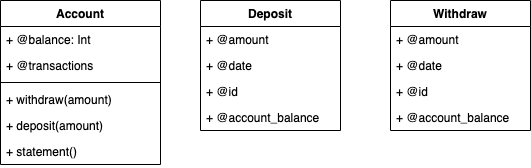

The diagram above was exported from draw.io. Its source (the exported page's mxGraphModel, read from the mxfile embedded in the PNG):
<mxGraphModel dx="946" dy="672" grid="1" gridSize="10" guides="1" tooltips="1" connect="1" arrows="1" fold="1" page="1" pageScale="1" pageWidth="827" pageHeight="1169" math="0" shadow="0">
  <root>
    <mxCell id="WIyWlLk6GJQsqaUBKTNV-0" />
    <mxCell id="WIyWlLk6GJQsqaUBKTNV-1" parent="WIyWlLk6GJQsqaUBKTNV-0" />
    <mxCell id="-5benp0yJP403DTG9w_A-0" value="Account" style="swimlane;fontStyle=1;align=center;verticalAlign=top;childLayout=stackLayout;horizontal=1;startSize=26;horizontalStack=0;resizeParent=1;resizeParentMax=0;resizeLast=0;collapsible=1;marginBottom=0;" vertex="1" parent="WIyWlLk6GJQsqaUBKTNV-1">
      <mxGeometry x="60" y="40" width="160" height="164" as="geometry" />
    </mxCell>
    <mxCell id="-5benp0yJP403DTG9w_A-1" value="+ @balance: Int " style="text;strokeColor=none;fillColor=none;align=left;verticalAlign=top;spacingLeft=4;spacingRight=4;overflow=hidden;rotatable=0;points=[[0,0.5],[1,0.5]];portConstraint=eastwest;" vertex="1" parent="-5benp0yJP403DTG9w_A-0">
      <mxGeometry y="26" width="160" height="26" as="geometry" />
    </mxCell>
    <mxCell id="-5benp0yJP403DTG9w_A-5" value="+ @transactions" style="text;strokeColor=none;fillColor=none;align=left;verticalAlign=top;spacingLeft=4;spacingRight=4;overflow=hidden;rotatable=0;points=[[0,0.5],[1,0.5]];portConstraint=eastwest;" vertex="1" parent="-5benp0yJP403DTG9w_A-0">
      <mxGeometry y="52" width="160" height="26" as="geometry" />
    </mxCell>
    <mxCell id="-5benp0yJP403DTG9w_A-2" value="" style="line;strokeWidth=1;fillColor=none;align=left;verticalAlign=middle;spacingTop=-1;spacingLeft=3;spacingRight=3;rotatable=0;labelPosition=right;points=[];portConstraint=eastwest;" vertex="1" parent="-5benp0yJP403DTG9w_A-0">
      <mxGeometry y="78" width="160" height="8" as="geometry" />
    </mxCell>
    <mxCell id="-5benp0yJP403DTG9w_A-4" value="+ withdraw(amount)" style="text;strokeColor=none;fillColor=none;align=left;verticalAlign=top;spacingLeft=4;spacingRight=4;overflow=hidden;rotatable=0;points=[[0,0.5],[1,0.5]];portConstraint=eastwest;" vertex="1" parent="-5benp0yJP403DTG9w_A-0">
      <mxGeometry y="86" width="160" height="26" as="geometry" />
    </mxCell>
    <mxCell id="-5benp0yJP403DTG9w_A-3" value="+ deposit(amount)&#10;" style="text;strokeColor=none;fillColor=none;align=left;verticalAlign=top;spacingLeft=4;spacingRight=4;overflow=hidden;rotatable=0;points=[[0,0.5],[1,0.5]];portConstraint=eastwest;" vertex="1" parent="-5benp0yJP403DTG9w_A-0">
      <mxGeometry y="112" width="160" height="26" as="geometry" />
    </mxCell>
    <mxCell id="-5benp0yJP403DTG9w_A-6" value="+ statement()" style="text;strokeColor=none;fillColor=none;align=left;verticalAlign=top;spacingLeft=4;spacingRight=4;overflow=hidden;rotatable=0;points=[[0,0.5],[1,0.5]];portConstraint=eastwest;" vertex="1" parent="-5benp0yJP403DTG9w_A-0">
      <mxGeometry y="138" width="160" height="26" as="geometry" />
    </mxCell>
    <mxCell id="-5benp0yJP403DTG9w_A-7" value="Deposit" style="swimlane;fontStyle=1;childLayout=stackLayout;horizontal=1;startSize=26;fillColor=none;horizontalStack=0;resizeParent=1;resizeParentMax=0;resizeLast=0;collapsible=1;marginBottom=0;" vertex="1" parent="WIyWlLk6GJQsqaUBKTNV-1">
      <mxGeometry x="260" y="40" width="140" height="130" as="geometry" />
    </mxCell>
    <mxCell id="-5benp0yJP403DTG9w_A-8" value="+ @amount" style="text;strokeColor=none;fillColor=none;align=left;verticalAlign=top;spacingLeft=4;spacingRight=4;overflow=hidden;rotatable=0;points=[[0,0.5],[1,0.5]];portConstraint=eastwest;" vertex="1" parent="-5benp0yJP403DTG9w_A-7">
      <mxGeometry y="26" width="140" height="26" as="geometry" />
    </mxCell>
    <mxCell id="-5benp0yJP403DTG9w_A-9" value="+ @date" style="text;strokeColor=none;fillColor=none;align=left;verticalAlign=top;spacingLeft=4;spacingRight=4;overflow=hidden;rotatable=0;points=[[0,0.5],[1,0.5]];portConstraint=eastwest;" vertex="1" parent="-5benp0yJP403DTG9w_A-7">
      <mxGeometry y="52" width="140" height="26" as="geometry" />
    </mxCell>
    <mxCell id="-5benp0yJP403DTG9w_A-10" value="+ @id" style="text;strokeColor=none;fillColor=none;align=left;verticalAlign=top;spacingLeft=4;spacingRight=4;overflow=hidden;rotatable=0;points=[[0,0.5],[1,0.5]];portConstraint=eastwest;" vertex="1" parent="-5benp0yJP403DTG9w_A-7">
      <mxGeometry y="78" width="140" height="26" as="geometry" />
    </mxCell>
    <mxCell id="-5benp0yJP403DTG9w_A-25" value="+ @account_balance" style="text;strokeColor=none;fillColor=none;align=left;verticalAlign=top;spacingLeft=4;spacingRight=4;overflow=hidden;rotatable=0;points=[[0,0.5],[1,0.5]];portConstraint=eastwest;" vertex="1" parent="-5benp0yJP403DTG9w_A-7">
      <mxGeometry y="104" width="140" height="26" as="geometry" />
    </mxCell>
    <mxCell id="-5benp0yJP403DTG9w_A-21" value="Withdraw" style="swimlane;fontStyle=1;childLayout=stackLayout;horizontal=1;startSize=26;fillColor=none;horizontalStack=0;resizeParent=1;resizeParentMax=0;resizeLast=0;collapsible=1;marginBottom=0;" vertex="1" parent="WIyWlLk6GJQsqaUBKTNV-1">
      <mxGeometry x="450" y="40" width="140" height="130" as="geometry" />
    </mxCell>
    <mxCell id="-5benp0yJP403DTG9w_A-22" value="+ @amount" style="text;strokeColor=none;fillColor=none;align=left;verticalAlign=top;spacingLeft=4;spacingRight=4;overflow=hidden;rotatable=0;points=[[0,0.5],[1,0.5]];portConstraint=eastwest;" vertex="1" parent="-5benp0yJP403DTG9w_A-21">
      <mxGeometry y="26" width="140" height="26" as="geometry" />
    </mxCell>
    <mxCell id="-5benp0yJP403DTG9w_A-23" value="+ @date" style="text;strokeColor=none;fillColor=none;align=left;verticalAlign=top;spacingLeft=4;spacingRight=4;overflow=hidden;rotatable=0;points=[[0,0.5],[1,0.5]];portConstraint=eastwest;" vertex="1" parent="-5benp0yJP403DTG9w_A-21">
      <mxGeometry y="52" width="140" height="26" as="geometry" />
    </mxCell>
    <mxCell id="-5benp0yJP403DTG9w_A-24" value="+ @id" style="text;strokeColor=none;fillColor=none;align=left;verticalAlign=top;spacingLeft=4;spacingRight=4;overflow=hidden;rotatable=0;points=[[0,0.5],[1,0.5]];portConstraint=eastwest;" vertex="1" parent="-5benp0yJP403DTG9w_A-21">
      <mxGeometry y="78" width="140" height="26" as="geometry" />
    </mxCell>
    <mxCell id="-5benp0yJP403DTG9w_A-26" value="+ @account_balance  " style="text;strokeColor=none;fillColor=none;align=left;verticalAlign=top;spacingLeft=4;spacingRight=4;overflow=hidden;rotatable=0;points=[[0,0.5],[1,0.5]];portConstraint=eastwest;" vertex="1" parent="-5benp0yJP403DTG9w_A-21">
      <mxGeometry y="104" width="140" height="26" as="geometry" />
    </mxCell>
  </root>
</mxGraphModel>